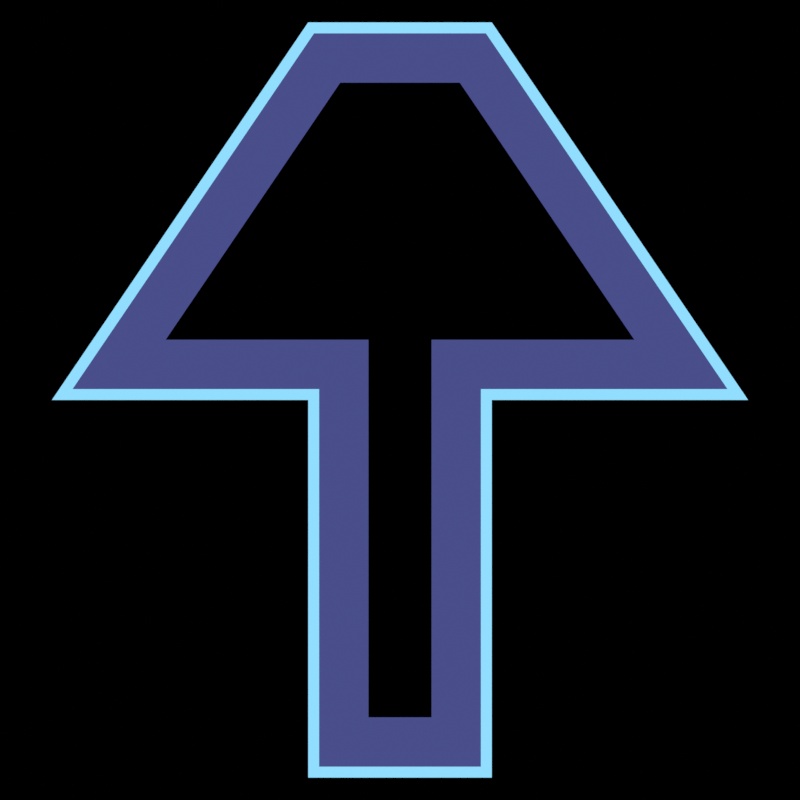 # Source: RoadArrow.blend  (saved by Blender 3.5.10; exported with 4.5.12 LTS)
import bpy
from mathutils import Matrix  # noqa: F401  (used for matrix-valued properties, if any)

bpy.ops.wm.read_factory_settings(use_empty=True)
scene = bpy.context.scene
scene.name = 'Scene'

# ---- collections
col_collection = bpy.data.collections.new('Collection'); scene.collection.children.link(col_collection)

# ---- materials (node trees are filled in below, after node groups)
mat_material = bpy.data.materials.new('Material')
mat_material.alpha_threshold = 0.0
mat_material.use_transparent_shadow = False
mat_material.roughness = 0.5
mat_material.line_color = (0.0, 0.0, 0.0, 1.0)
mat_material_001 = bpy.data.materials.new('Material.001')
mat_material_001.use_transparent_shadow = False

# ---- material node trees
mat_material.use_nodes = True; mat_material.node_tree.nodes.clear()
_N = mat_material.node_tree.nodes; _L = mat_material.node_tree.links
n0 = _N.new('ShaderNodeOutputMaterial'); n0.name = 'Material Output'; n0.location = (300, 300)
n1 = _N.new('ShaderNodeRGB'); n1.name = 'RGB'; n1.location = (-4, 302)
n1.outputs[0].default_value = (0.286, 0.7261, 1.0, 1.0)
_L.new(n1.outputs[0], n0.inputs[0])
n0.is_active_output = True
mat_material_001.use_nodes = True; mat_material_001.node_tree.nodes.clear()
_N = mat_material_001.node_tree.nodes; _L = mat_material_001.node_tree.links
n0 = _N.new('ShaderNodeOutputMaterial'); n0.name = 'Material Output'; n0.location = (300, 300)
n1 = _N.new('ShaderNodeRGB'); n1.name = 'RGB'; n1.location = (-7, 289)
n1.outputs[0].default_value = (0.06687, 0.07708, 0.2593, 1.0)
_L.new(n1.outputs[0], n0.inputs[0])
n0.is_active_output = True

# ---- world
world_world = bpy.data.worlds.new('World'); scene.world = world_world
world_world.use_nodes = True; world_world.node_tree.nodes.clear()
_N = world_world.node_tree.nodes; _L = world_world.node_tree.links
n0 = _N.new('ShaderNodeOutputWorld'); n0.name = 'World Output'; n0.location = (300, 300)
n1 = _N.new('ShaderNodeBackground'); n1.name = 'Background'; n1.location = (10, 300)
n1.inputs[0].default_value = (0.0, 0.0, 0.0, 1.0)
_L.new(n1.outputs[0], n0.inputs[0])
n0.is_active_output = True
world_world.color = (0.05088, 0.05088, 0.05088)
world_world.use_sun_shadow = False
world_world.sun_shadow_jitter_overblur = 0.0

# ---- cameras
cam_camera_001 = bpy.data.cameras.new('Camera.001')
cam_camera_001.type = 'ORTHO'
cam_camera_001.ortho_scale = 2.0

# ---- meshes
me_plane = bpy.data.meshes.new('Plane')
me_plane.from_pydata([(-0.2295, 0.944, 0.0), (0.2295, 0.944, 0.0), (-0.2295, -0.944, 0.0), (0.2295, -0.944, 0.0), (-0.8703, 0.0, 0.0), (0.8703, 0.0, 0.0), (-0.2295, 0.0, 0.0), (0.2295, 0.0, 0.0), (0.5859, 0.1507, 0.0), (0.1496, 0.7933, 0.0), (-0.07879, -0.7933, 0.0), (0.07879, -0.7933, 0.0), (-0.2149, 0.9166, 0.0), (-0.5859, 0.1507, 0.0), (-0.2021, 0.0274, 0.0), (0.2021, 0.0274, 0.0), (0.8186, 0.0274, 0.0), (0.2149, 0.9166, 0.0), (-0.2021, -0.9166, 0.0), (0.2021, -0.9166, 0.0), (-0.1496, 0.7933, 0.0), (-0.8186, 0.0274, 0.0), (-0.07879, 0.1507, 0.0), (0.07879, 0.1507, 0.0)], [], [(17, 16, 5, 1), (19, 18, 2, 3), (12, 17, 1, 0), (21, 12, 0, 4), (18, 14, 6, 2), (15, 19, 3, 7), (14, 21, 4, 6), (16, 15, 7, 5), (9, 8, 16, 17), (11, 10, 18, 19), (20, 9, 17, 12), (13, 20, 12, 21), (10, 22, 14, 18), (23, 11, 19, 15), (22, 13, 21, 14), (8, 23, 15, 16)])
me_plane.polygons.foreach_set('material_index', [0, 0, 0, 0, 0, 0, 0, 0, 1, 1, 1, 1, 1, 1, 1, 1])
_uv = me_plane.uv_layers.new(name='UVMap')
_uv.uv.foreach_set('vector', [0.6561, 0.9855, 0.9731, 0.5145, 1.0, 0.5, 0.6667, 1.0, 0.6468, 0.01451, 0.3532, 0.01451, 0.3333, 0.0, 0.6667, 0.0, 0.3439, 0.9855, 0.6561, 0.9855, 0.6667, 1.0, 0.3333, 1.0, 0.01723, 0.5145, 0.01723, 0.9855, 0.0, 1.0, 0.0, 0.5, 0.3532, 0.01451, 0.3379, 0.5145, 0.3333, 0.5, 0.3333, 0.0, 0.6524, 0.5145, 0.6468, 0.01451, 0.6667, 0.0, 0.6667, 0.5, 0.3379, 0.5145, 0.01723, 0.5145, 0.0, 0.5, 0.3333, 0.5, 0.9731, 0.5145, 0.6524, 0.5145, 0.6667, 0.5, 1.0, 0.5, 0.6088, 0.9202, 0.8517, 0.5798, 0.9731, 0.5145, 0.6561, 0.9855, 0.557, 0.0798, 0.4418, 0.0798, 0.3532, 0.01451, 0.6468, 0.01451, 0.3898, 0.9202, 0.6088, 0.9202, 0.6561, 0.9855, 0.3439, 0.9855, 0.09472, 0.5798, 0.09472, 0.9202, 0.01723, 0.9855, 0.01723, 0.5145, 0.4418, 0.0798, 0.3585, 0.5798, 0.3379, 0.5145, 0.3532, 0.01451, 0.5879, 0.5798, 0.557, 0.0798, 0.6468, 0.01451, 0.6524, 0.5145, 0.3585, 0.5798, 0.09472, 0.5798, 0.01723, 0.5145, 0.3379, 0.5145, 0.8517, 0.5798, 0.5879, 0.5798, 0.6524, 0.5145, 0.9731, 0.5145])
me_plane.materials.append(mat_material)
me_plane.materials.append(mat_material_001)
me_plane.update()

# ---- objects
ob_plane = bpy.data.objects.new('Plane', me_plane)
ob_camera = bpy.data.objects.new('Camera', cam_camera_001)

# ---- transforms, parenting, visibility, modifiers, constraints
ob_plane.location = (0.0, 0.0, 0.0)
ob_camera.location = (0.0, 0.0, 5.0)

# ---- collection membership
col_collection.objects.link(ob_plane)
col_collection.objects.link(ob_camera)

# ---- scene / render settings (as saved in the file)
scene.camera = ob_camera
scene.frame_start = 1; scene.frame_end = 250; scene.frame_set(1)
scene.render.engine = 'BLENDER_EEVEE_NEXT'
scene.render.resolution_x = 512
scene.render.resolution_y = 512
scene.render.film_transparent = True
scene.cycles.sampling_pattern = 'TABULATED_SOBOL'
scene.view_settings.view_transform = 'Standard'
bpy.context.view_layer.update()

# ---- added for rendering (the .blend has no usable light): sun
light_auto_sun = bpy.data.lights.new('AutoSun', 'SUN')
light_auto_sun.energy = 3.0
light_auto_sun.angle = 0.0523599
ob_auto_sun = bpy.data.objects.new('AutoSun', light_auto_sun)
scene.collection.objects.link(ob_auto_sun)
ob_auto_sun.rotation_euler = (0.872665, 0.174533, 0.523599)
bpy.context.view_layer.update()
